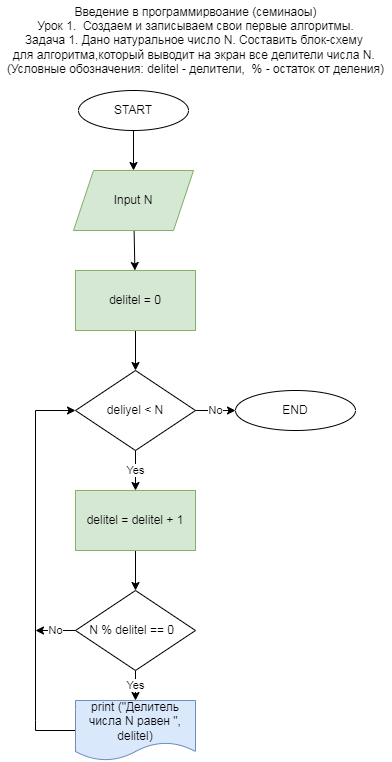

The diagram above was exported from draw.io. Its source (the exported page's mxGraphModel, read from the mxfile embedded in the PNG):
<mxGraphModel dx="727" dy="326" grid="1" gridSize="10" guides="1" tooltips="1" connect="1" arrows="1" fold="1" page="1" pageScale="1" pageWidth="827" pageHeight="1169" background="none" math="0" shadow="1">
  <root>
    <mxCell id="0" />
    <mxCell id="1" parent="0" />
    <mxCell id="7" value="" style="edgeStyle=none;html=1;rounded=0;" parent="1" source="2" target="4" edge="1">
      <mxGeometry relative="1" as="geometry" />
    </mxCell>
    <mxCell id="2" value="START" style="ellipse;whiteSpace=wrap;html=1;rounded=0;" parent="1" vertex="1">
      <mxGeometry x="88" y="90" width="110" height="40" as="geometry" />
    </mxCell>
    <mxCell id="8" value="" style="edgeStyle=none;html=1;rounded=0;" parent="1" source="4" target="5" edge="1">
      <mxGeometry relative="1" as="geometry" />
    </mxCell>
    <mxCell id="4" value="Input N" style="shape=parallelogram;perimeter=parallelogramPerimeter;whiteSpace=wrap;html=1;fixedSize=1;rounded=0;fillColor=#d5e8d4;strokeColor=#82b366;" parent="1" vertex="1">
      <mxGeometry x="83" y="170" width="120" height="60" as="geometry" />
    </mxCell>
    <mxCell id="9" value="" style="edgeStyle=none;html=1;rounded=0;" parent="1" source="5" target="6" edge="1">
      <mxGeometry relative="1" as="geometry" />
    </mxCell>
    <mxCell id="5" value="delitel = 0" style="rounded=0;whiteSpace=wrap;html=1;fillColor=#d5e8d4;strokeColor=#82b366;" parent="1" vertex="1">
      <mxGeometry x="85" y="270" width="120" height="60" as="geometry" />
    </mxCell>
    <mxCell id="11" value="Yes" style="edgeStyle=none;html=1;rounded=0;" parent="1" source="6" edge="1">
      <mxGeometry relative="1" as="geometry">
        <mxPoint x="145" y="490" as="targetPoint" />
      </mxGeometry>
    </mxCell>
    <mxCell id="24" value="No" style="edgeStyle=none;html=1;rounded=0;" parent="1" source="6" target="23" edge="1">
      <mxGeometry relative="1" as="geometry" />
    </mxCell>
    <mxCell id="6" value="deliyel &amp;lt; N" style="rhombus;whiteSpace=wrap;html=1;rounded=0;" parent="1" vertex="1">
      <mxGeometry x="85" y="370" width="120" height="80" as="geometry" />
    </mxCell>
    <mxCell id="15" value="Yes" style="edgeStyle=none;html=1;rounded=0;" parent="1" source="13" target="14" edge="1">
      <mxGeometry relative="1" as="geometry" />
    </mxCell>
    <mxCell id="22" value="No" style="edgeStyle=none;html=1;rounded=0;" parent="1" source="13" edge="1">
      <mxGeometry relative="1" as="geometry">
        <mxPoint x="45" y="630" as="targetPoint" />
      </mxGeometry>
    </mxCell>
    <mxCell id="13" value="N % delitel == 0&amp;nbsp;&amp;nbsp;" style="rhombus;whiteSpace=wrap;html=1;rounded=0;" parent="1" vertex="1">
      <mxGeometry x="85" y="590" width="120" height="80" as="geometry" />
    </mxCell>
    <mxCell id="21" style="edgeStyle=none;html=1;entryX=0;entryY=0.5;entryDx=0;entryDy=0;rounded=0;" parent="1" source="14" target="6" edge="1">
      <mxGeometry relative="1" as="geometry">
        <Array as="points">
          <mxPoint x="45" y="730" />
          <mxPoint x="45" y="720" />
          <mxPoint x="45" y="410" />
        </Array>
      </mxGeometry>
    </mxCell>
    <mxCell id="14" value="print (&quot;Делитель числа N равен &quot;, delitel)" style="shape=document;whiteSpace=wrap;html=1;boundedLbl=1;rounded=0;fillColor=#dae8fc;strokeColor=#6c8ebf;" parent="1" vertex="1">
      <mxGeometry x="85" y="700" width="120" height="60" as="geometry" />
    </mxCell>
    <mxCell id="20" value="" style="edgeStyle=none;html=1;rounded=0;" parent="1" source="16" target="13" edge="1">
      <mxGeometry relative="1" as="geometry" />
    </mxCell>
    <mxCell id="16" value="delitel = delitel + 1" style="rounded=0;whiteSpace=wrap;html=1;fillColor=#d5e8d4;strokeColor=#82b366;" parent="1" vertex="1">
      <mxGeometry x="85" y="490" width="120" height="60" as="geometry" />
    </mxCell>
    <mxCell id="23" value="END" style="ellipse;whiteSpace=wrap;html=1;rounded=0;" parent="1" vertex="1">
      <mxGeometry x="245" y="390" width="120" height="40" as="geometry" />
    </mxCell>
    <mxCell id="d4JFx_HcYVwbBNUz4sTg-24" value="Введение в программирвоание (семинаоы)&lt;br&gt;Урок 1.&amp;nbsp;&amp;nbsp;Создаем и записываем свои первые алгоритмы.&lt;br&gt;Задача 1. Дано натуральное число N. Составить блок-схему &lt;br&gt;для алгоритма,который выводит на экран все делители числа N.&amp;nbsp;&lt;br&gt;(Условные обозначения: delitel - делители,&amp;nbsp; % - остаток от деления)" style="text;html=1;resizable=0;autosize=1;align=center;verticalAlign=middle;points=[];fillColor=none;strokeColor=none;rounded=0;" vertex="1" parent="1">
      <mxGeometry x="10" width="390" height="80" as="geometry" />
    </mxCell>
  </root>
</mxGraphModel>